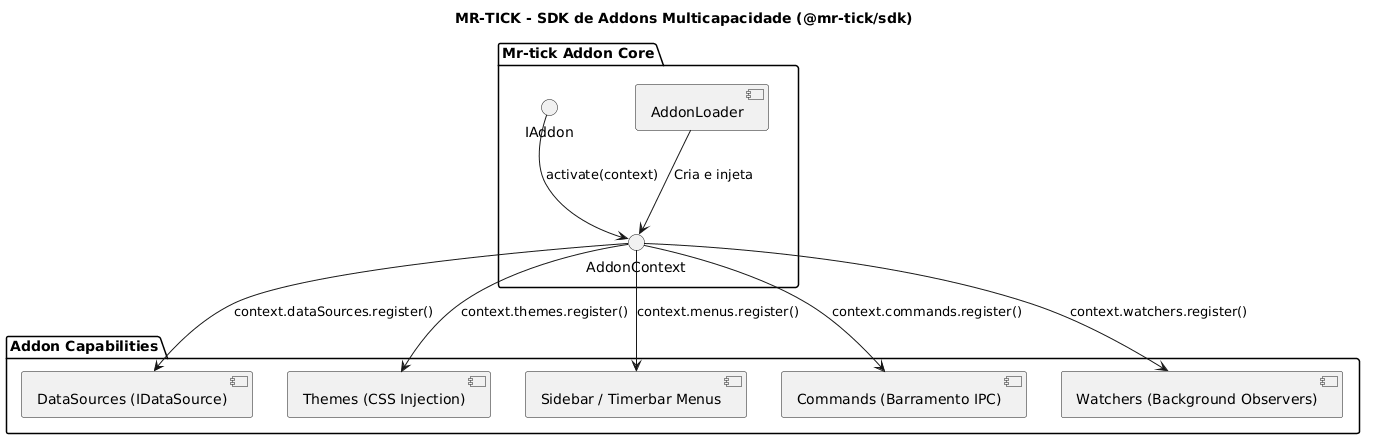

The diagram above was rendered by PlantUML. Its source (embedded in the PNG):
@startuml
title MR-TICK - SDK de Addons Multicapacidade (@mr-tick/sdk)

package "Mr-tick Addon Core" {
    interface "IAddon" as IAddon
    interface "AddonContext" as AddonCtx
    component [AddonLoader] as Loader
}

package "Addon Capabilities" {
    [DataSources (IDataSource)] as DS
    [Themes (CSS Injection)] as Themes
    [Sidebar / Timerbar Menus] as Menus
    [Commands (Barramento IPC)] as Cmds
    [Watchers (Background Observers)] as Watchers
}

Loader --> AddonCtx : Cria e injeta
IAddon --> AddonCtx : activate(context)
AddonCtx --> DS : context.dataSources.register()
AddonCtx --> Themes : context.themes.register()
AddonCtx --> Menus : context.menus.register()
AddonCtx --> Cmds : context.commands.register()
AddonCtx --> Watchers : context.watchers.register()
@enduml